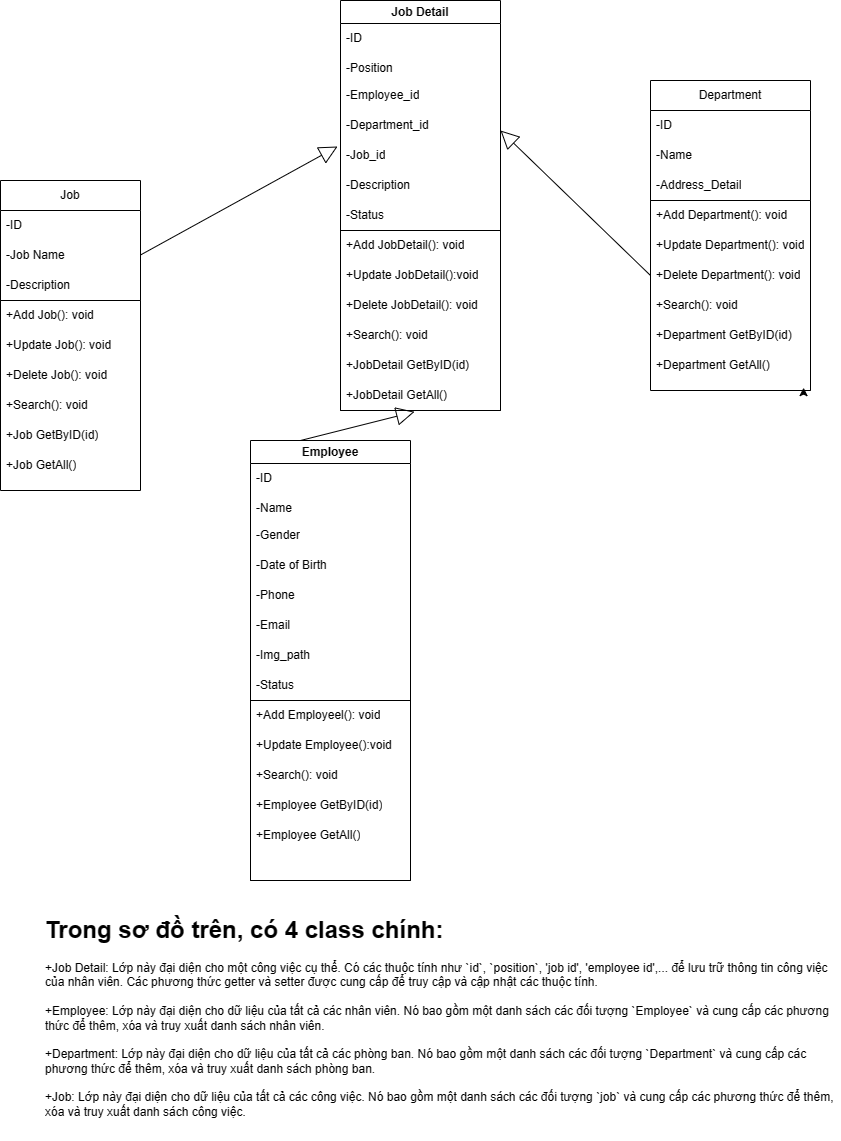

The diagram above was exported from draw.io. Its source (the exported page's mxGraphModel, read from the mxfile embedded in the PNG):
<mxGraphModel dx="1112" dy="447" grid="1" gridSize="10" guides="1" tooltips="1" connect="1" arrows="1" fold="1" page="1" pageScale="1" pageWidth="850" pageHeight="1100" math="0" shadow="0">
  <root>
    <mxCell id="0" />
    <mxCell id="1" parent="0" />
    <mxCell id="jP0oSCjLT-Ny_aQX8c4h-2" value="Job" style="swimlane;fontStyle=0;childLayout=stackLayout;horizontal=1;startSize=30;horizontalStack=0;resizeParent=1;resizeParentMax=0;resizeLast=0;collapsible=1;marginBottom=0;whiteSpace=wrap;html=1;" vertex="1" parent="1">
      <mxGeometry y="180" width="140" height="120" as="geometry">
        <mxRectangle x="510" y="130" width="60" height="30" as="alternateBounds" />
      </mxGeometry>
    </mxCell>
    <mxCell id="jP0oSCjLT-Ny_aQX8c4h-3" value="-ID" style="text;strokeColor=none;fillColor=none;align=left;verticalAlign=middle;spacingLeft=4;spacingRight=4;overflow=hidden;points=[[0,0.5],[1,0.5]];portConstraint=eastwest;rotatable=0;whiteSpace=wrap;html=1;" vertex="1" parent="jP0oSCjLT-Ny_aQX8c4h-2">
      <mxGeometry y="30" width="140" height="30" as="geometry" />
    </mxCell>
    <mxCell id="jP0oSCjLT-Ny_aQX8c4h-4" value="-Job Name" style="text;strokeColor=none;fillColor=none;align=left;verticalAlign=middle;spacingLeft=4;spacingRight=4;overflow=hidden;points=[[0,0.5],[1,0.5]];portConstraint=eastwest;rotatable=0;whiteSpace=wrap;html=1;" vertex="1" parent="jP0oSCjLT-Ny_aQX8c4h-2">
      <mxGeometry y="60" width="140" height="30" as="geometry" />
    </mxCell>
    <mxCell id="jP0oSCjLT-Ny_aQX8c4h-5" value="-Description" style="text;strokeColor=none;fillColor=none;align=left;verticalAlign=middle;spacingLeft=4;spacingRight=4;overflow=hidden;points=[[0,0.5],[1,0.5]];portConstraint=eastwest;rotatable=0;whiteSpace=wrap;html=1;" vertex="1" parent="jP0oSCjLT-Ny_aQX8c4h-2">
      <mxGeometry y="90" width="140" height="30" as="geometry" />
    </mxCell>
    <mxCell id="jP0oSCjLT-Ny_aQX8c4h-22" value="Job Detail" style="swimlane;whiteSpace=wrap;html=1;" vertex="1" parent="1">
      <mxGeometry x="340" width="160" height="410" as="geometry" />
    </mxCell>
    <mxCell id="jP0oSCjLT-Ny_aQX8c4h-23" value="-ID" style="text;strokeColor=none;fillColor=none;align=left;verticalAlign=middle;spacingLeft=4;spacingRight=4;overflow=hidden;points=[[0,0.5],[1,0.5]];portConstraint=eastwest;rotatable=0;whiteSpace=wrap;html=1;" vertex="1" parent="jP0oSCjLT-Ny_aQX8c4h-22">
      <mxGeometry y="23" width="140" height="30" as="geometry" />
    </mxCell>
    <mxCell id="jP0oSCjLT-Ny_aQX8c4h-27" value="-Job_id" style="text;strokeColor=none;fillColor=none;align=left;verticalAlign=middle;spacingLeft=4;spacingRight=4;overflow=hidden;points=[[0,0.5],[1,0.5]];portConstraint=eastwest;rotatable=0;whiteSpace=wrap;html=1;" vertex="1" parent="jP0oSCjLT-Ny_aQX8c4h-22">
      <mxGeometry y="140" width="140" height="30" as="geometry" />
    </mxCell>
    <mxCell id="jP0oSCjLT-Ny_aQX8c4h-26" value="-Department_id" style="text;strokeColor=none;fillColor=none;align=left;verticalAlign=middle;spacingLeft=4;spacingRight=4;overflow=hidden;points=[[0,0.5],[1,0.5]];portConstraint=eastwest;rotatable=0;whiteSpace=wrap;html=1;" vertex="1" parent="jP0oSCjLT-Ny_aQX8c4h-22">
      <mxGeometry y="110" width="140" height="30" as="geometry" />
    </mxCell>
    <mxCell id="jP0oSCjLT-Ny_aQX8c4h-25" value="-Employee_id" style="text;strokeColor=none;fillColor=none;align=left;verticalAlign=middle;spacingLeft=4;spacingRight=4;overflow=hidden;points=[[0,0.5],[1,0.5]];portConstraint=eastwest;rotatable=0;whiteSpace=wrap;html=1;" vertex="1" parent="jP0oSCjLT-Ny_aQX8c4h-22">
      <mxGeometry y="80" width="140" height="30" as="geometry" />
    </mxCell>
    <mxCell id="jP0oSCjLT-Ny_aQX8c4h-24" value="-Position" style="text;strokeColor=none;fillColor=none;align=left;verticalAlign=middle;spacingLeft=4;spacingRight=4;overflow=hidden;points=[[0,0.5],[1,0.5]];portConstraint=eastwest;rotatable=0;whiteSpace=wrap;html=1;" vertex="1" parent="jP0oSCjLT-Ny_aQX8c4h-22">
      <mxGeometry y="53" width="140" height="30" as="geometry" />
    </mxCell>
    <mxCell id="jP0oSCjLT-Ny_aQX8c4h-29" value="-Description" style="text;strokeColor=none;fillColor=none;align=left;verticalAlign=middle;spacingLeft=4;spacingRight=4;overflow=hidden;points=[[0,0.5],[1,0.5]];portConstraint=eastwest;rotatable=0;whiteSpace=wrap;html=1;" vertex="1" parent="jP0oSCjLT-Ny_aQX8c4h-22">
      <mxGeometry y="170" width="140" height="30" as="geometry" />
    </mxCell>
    <mxCell id="jP0oSCjLT-Ny_aQX8c4h-28" value="-Status" style="text;strokeColor=none;fillColor=none;align=left;verticalAlign=middle;spacingLeft=4;spacingRight=4;overflow=hidden;points=[[0,0.5],[1,0.5]];portConstraint=eastwest;rotatable=0;whiteSpace=wrap;html=1;" vertex="1" parent="jP0oSCjLT-Ny_aQX8c4h-22">
      <mxGeometry y="200" width="140" height="30" as="geometry" />
    </mxCell>
    <mxCell id="jP0oSCjLT-Ny_aQX8c4h-17" value="" style="swimlane;startSize=0;" vertex="1" parent="jP0oSCjLT-Ny_aQX8c4h-22">
      <mxGeometry y="230" width="160" height="180" as="geometry" />
    </mxCell>
    <mxCell id="jP0oSCjLT-Ny_aQX8c4h-18" value="+Add JobDetail(): void" style="text;strokeColor=none;fillColor=none;align=left;verticalAlign=middle;spacingLeft=4;spacingRight=4;overflow=hidden;points=[[0,0.5],[1,0.5]];portConstraint=eastwest;rotatable=0;whiteSpace=wrap;html=1;" vertex="1" parent="jP0oSCjLT-Ny_aQX8c4h-17">
      <mxGeometry width="140" height="30" as="geometry" />
    </mxCell>
    <mxCell id="jP0oSCjLT-Ny_aQX8c4h-19" value="+Update JobDetail():void" style="text;strokeColor=none;fillColor=none;align=left;verticalAlign=middle;spacingLeft=4;spacingRight=4;overflow=hidden;points=[[0,0.5],[1,0.5]];portConstraint=eastwest;rotatable=0;whiteSpace=wrap;html=1;" vertex="1" parent="jP0oSCjLT-Ny_aQX8c4h-17">
      <mxGeometry y="30" width="150" height="30" as="geometry" />
    </mxCell>
    <mxCell id="jP0oSCjLT-Ny_aQX8c4h-20" value="+Delete JobDetail(): void" style="text;strokeColor=none;fillColor=none;align=left;verticalAlign=middle;spacingLeft=4;spacingRight=4;overflow=hidden;points=[[0,0.5],[1,0.5]];portConstraint=eastwest;rotatable=0;whiteSpace=wrap;html=1;" vertex="1" parent="jP0oSCjLT-Ny_aQX8c4h-17">
      <mxGeometry y="60" width="150" height="30" as="geometry" />
    </mxCell>
    <mxCell id="jP0oSCjLT-Ny_aQX8c4h-21" value="+Search(): void" style="text;strokeColor=none;fillColor=none;align=left;verticalAlign=middle;spacingLeft=4;spacingRight=4;overflow=hidden;points=[[0,0.5],[1,0.5]];portConstraint=eastwest;rotatable=0;whiteSpace=wrap;html=1;" vertex="1" parent="jP0oSCjLT-Ny_aQX8c4h-17">
      <mxGeometry y="90" width="140" height="30" as="geometry" />
    </mxCell>
    <mxCell id="jP0oSCjLT-Ny_aQX8c4h-111" value="+JobDetail GetByID(id)" style="text;strokeColor=none;fillColor=none;align=left;verticalAlign=middle;spacingLeft=4;spacingRight=4;overflow=hidden;points=[[0,0.5],[1,0.5]];portConstraint=eastwest;rotatable=0;whiteSpace=wrap;html=1;" vertex="1" parent="jP0oSCjLT-Ny_aQX8c4h-17">
      <mxGeometry y="120" width="160" height="30" as="geometry" />
    </mxCell>
    <mxCell id="jP0oSCjLT-Ny_aQX8c4h-112" value="+JobDetail GetAll()" style="text;strokeColor=none;fillColor=none;align=left;verticalAlign=middle;spacingLeft=4;spacingRight=4;overflow=hidden;points=[[0,0.5],[1,0.5]];portConstraint=eastwest;rotatable=0;whiteSpace=wrap;html=1;" vertex="1" parent="jP0oSCjLT-Ny_aQX8c4h-17">
      <mxGeometry y="150" width="140" height="30" as="geometry" />
    </mxCell>
    <mxCell id="jP0oSCjLT-Ny_aQX8c4h-6" value="" style="swimlane;startSize=0;" vertex="1" parent="1">
      <mxGeometry y="300" width="140" height="190" as="geometry" />
    </mxCell>
    <mxCell id="jP0oSCjLT-Ny_aQX8c4h-9" value="+Add Job(): void" style="text;strokeColor=none;fillColor=none;align=left;verticalAlign=middle;spacingLeft=4;spacingRight=4;overflow=hidden;points=[[0,0.5],[1,0.5]];portConstraint=eastwest;rotatable=0;whiteSpace=wrap;html=1;" vertex="1" parent="jP0oSCjLT-Ny_aQX8c4h-6">
      <mxGeometry width="140" height="30" as="geometry" />
    </mxCell>
    <mxCell id="jP0oSCjLT-Ny_aQX8c4h-10" value="+Update Job(): void" style="text;strokeColor=none;fillColor=none;align=left;verticalAlign=middle;spacingLeft=4;spacingRight=4;overflow=hidden;points=[[0,0.5],[1,0.5]];portConstraint=eastwest;rotatable=0;whiteSpace=wrap;html=1;" vertex="1" parent="jP0oSCjLT-Ny_aQX8c4h-6">
      <mxGeometry y="30" width="140" height="30" as="geometry" />
    </mxCell>
    <mxCell id="jP0oSCjLT-Ny_aQX8c4h-11" value="+Delete Job(): void" style="text;strokeColor=none;fillColor=none;align=left;verticalAlign=middle;spacingLeft=4;spacingRight=4;overflow=hidden;points=[[0,0.5],[1,0.5]];portConstraint=eastwest;rotatable=0;whiteSpace=wrap;html=1;" vertex="1" parent="jP0oSCjLT-Ny_aQX8c4h-6">
      <mxGeometry y="60" width="140" height="30" as="geometry" />
    </mxCell>
    <mxCell id="jP0oSCjLT-Ny_aQX8c4h-12" value="+Search(): void" style="text;strokeColor=none;fillColor=none;align=left;verticalAlign=middle;spacingLeft=4;spacingRight=4;overflow=hidden;points=[[0,0.5],[1,0.5]];portConstraint=eastwest;rotatable=0;whiteSpace=wrap;html=1;" vertex="1" parent="jP0oSCjLT-Ny_aQX8c4h-6">
      <mxGeometry y="90" width="140" height="30" as="geometry" />
    </mxCell>
    <mxCell id="jP0oSCjLT-Ny_aQX8c4h-109" value="+Job GetByID(id)" style="text;strokeColor=none;fillColor=none;align=left;verticalAlign=middle;spacingLeft=4;spacingRight=4;overflow=hidden;points=[[0,0.5],[1,0.5]];portConstraint=eastwest;rotatable=0;whiteSpace=wrap;html=1;" vertex="1" parent="jP0oSCjLT-Ny_aQX8c4h-6">
      <mxGeometry y="120" width="160" height="30" as="geometry" />
    </mxCell>
    <mxCell id="jP0oSCjLT-Ny_aQX8c4h-110" value="+Job GetAll()" style="text;strokeColor=none;fillColor=none;align=left;verticalAlign=middle;spacingLeft=4;spacingRight=4;overflow=hidden;points=[[0,0.5],[1,0.5]];portConstraint=eastwest;rotatable=0;whiteSpace=wrap;html=1;" vertex="1" parent="jP0oSCjLT-Ny_aQX8c4h-6">
      <mxGeometry y="150" width="140" height="30" as="geometry" />
    </mxCell>
    <mxCell id="jP0oSCjLT-Ny_aQX8c4h-59" value="Department" style="swimlane;fontStyle=0;childLayout=stackLayout;horizontal=1;startSize=30;horizontalStack=0;resizeParent=1;resizeParentMax=0;resizeLast=0;collapsible=1;marginBottom=0;whiteSpace=wrap;html=1;" vertex="1" parent="1">
      <mxGeometry x="650" y="80" width="160" height="120" as="geometry">
        <mxRectangle x="510" y="130" width="60" height="30" as="alternateBounds" />
      </mxGeometry>
    </mxCell>
    <mxCell id="jP0oSCjLT-Ny_aQX8c4h-60" value="-ID" style="text;strokeColor=none;fillColor=none;align=left;verticalAlign=middle;spacingLeft=4;spacingRight=4;overflow=hidden;points=[[0,0.5],[1,0.5]];portConstraint=eastwest;rotatable=0;whiteSpace=wrap;html=1;" vertex="1" parent="jP0oSCjLT-Ny_aQX8c4h-59">
      <mxGeometry y="30" width="160" height="30" as="geometry" />
    </mxCell>
    <mxCell id="jP0oSCjLT-Ny_aQX8c4h-61" value="-Name" style="text;strokeColor=none;fillColor=none;align=left;verticalAlign=middle;spacingLeft=4;spacingRight=4;overflow=hidden;points=[[0,0.5],[1,0.5]];portConstraint=eastwest;rotatable=0;whiteSpace=wrap;html=1;" vertex="1" parent="jP0oSCjLT-Ny_aQX8c4h-59">
      <mxGeometry y="60" width="160" height="30" as="geometry" />
    </mxCell>
    <mxCell id="jP0oSCjLT-Ny_aQX8c4h-62" value="-Address_Detail" style="text;strokeColor=none;fillColor=none;align=left;verticalAlign=middle;spacingLeft=4;spacingRight=4;overflow=hidden;points=[[0,0.5],[1,0.5]];portConstraint=eastwest;rotatable=0;whiteSpace=wrap;html=1;" vertex="1" parent="jP0oSCjLT-Ny_aQX8c4h-59">
      <mxGeometry y="90" width="160" height="30" as="geometry" />
    </mxCell>
    <mxCell id="jP0oSCjLT-Ny_aQX8c4h-63" value="" style="swimlane;startSize=0;" vertex="1" parent="1">
      <mxGeometry x="650" y="200" width="160" height="190" as="geometry" />
    </mxCell>
    <mxCell id="jP0oSCjLT-Ny_aQX8c4h-64" value="+Add Department(): void" style="text;strokeColor=none;fillColor=none;align=left;verticalAlign=middle;spacingLeft=4;spacingRight=4;overflow=hidden;points=[[0,0.5],[1,0.5]];portConstraint=eastwest;rotatable=0;whiteSpace=wrap;html=1;" vertex="1" parent="jP0oSCjLT-Ny_aQX8c4h-63">
      <mxGeometry width="150" height="30" as="geometry" />
    </mxCell>
    <mxCell id="jP0oSCjLT-Ny_aQX8c4h-65" value="+Update Department(): void" style="text;strokeColor=none;fillColor=none;align=left;verticalAlign=middle;spacingLeft=4;spacingRight=4;overflow=hidden;points=[[0,0.5],[1,0.5]];portConstraint=eastwest;rotatable=0;whiteSpace=wrap;html=1;" vertex="1" parent="jP0oSCjLT-Ny_aQX8c4h-63">
      <mxGeometry y="30" width="160" height="30" as="geometry" />
    </mxCell>
    <mxCell id="jP0oSCjLT-Ny_aQX8c4h-66" value="+Delete Department(): void" style="text;strokeColor=none;fillColor=none;align=left;verticalAlign=middle;spacingLeft=4;spacingRight=4;overflow=hidden;points=[[0,0.5],[1,0.5]];portConstraint=eastwest;rotatable=0;whiteSpace=wrap;html=1;" vertex="1" parent="jP0oSCjLT-Ny_aQX8c4h-63">
      <mxGeometry y="60" width="160" height="30" as="geometry" />
    </mxCell>
    <mxCell id="jP0oSCjLT-Ny_aQX8c4h-67" value="+Search(): void" style="text;strokeColor=none;fillColor=none;align=left;verticalAlign=middle;spacingLeft=4;spacingRight=4;overflow=hidden;points=[[0,0.5],[1,0.5]];portConstraint=eastwest;rotatable=0;whiteSpace=wrap;html=1;" vertex="1" parent="jP0oSCjLT-Ny_aQX8c4h-63">
      <mxGeometry y="90" width="140" height="30" as="geometry" />
    </mxCell>
    <mxCell id="jP0oSCjLT-Ny_aQX8c4h-106" value="+Department GetByID(id)" style="text;strokeColor=none;fillColor=none;align=left;verticalAlign=middle;spacingLeft=4;spacingRight=4;overflow=hidden;points=[[0,0.5],[1,0.5]];portConstraint=eastwest;rotatable=0;whiteSpace=wrap;html=1;" vertex="1" parent="jP0oSCjLT-Ny_aQX8c4h-63">
      <mxGeometry y="120" width="160" height="30" as="geometry" />
    </mxCell>
    <mxCell id="jP0oSCjLT-Ny_aQX8c4h-107" value="+Department GetAll()" style="text;strokeColor=none;fillColor=none;align=left;verticalAlign=middle;spacingLeft=4;spacingRight=4;overflow=hidden;points=[[0,0.5],[1,0.5]];portConstraint=eastwest;rotatable=0;whiteSpace=wrap;html=1;" vertex="1" parent="jP0oSCjLT-Ny_aQX8c4h-63">
      <mxGeometry y="150" width="140" height="30" as="geometry" />
    </mxCell>
    <mxCell id="jP0oSCjLT-Ny_aQX8c4h-68" style="edgeStyle=orthogonalEdgeStyle;rounded=0;orthogonalLoop=1;jettySize=auto;html=1;exitX=1;exitY=1;exitDx=0;exitDy=0;entryX=0.957;entryY=0.985;entryDx=0;entryDy=0;entryPerimeter=0;" edge="1" parent="1" source="jP0oSCjLT-Ny_aQX8c4h-63" target="jP0oSCjLT-Ny_aQX8c4h-63">
      <mxGeometry relative="1" as="geometry" />
    </mxCell>
    <mxCell id="jP0oSCjLT-Ny_aQX8c4h-69" value="" style="endArrow=block;endSize=16;endFill=0;html=1;rounded=0;entryX=-0.021;entryY=0.2;entryDx=0;entryDy=0;entryPerimeter=0;" edge="1" parent="1" target="jP0oSCjLT-Ny_aQX8c4h-27">
      <mxGeometry width="160" relative="1" as="geometry">
        <mxPoint x="140" y="254.5" as="sourcePoint" />
        <mxPoint x="300" y="254.5" as="targetPoint" />
      </mxGeometry>
    </mxCell>
    <mxCell id="jP0oSCjLT-Ny_aQX8c4h-88" value="Employee" style="swimlane;whiteSpace=wrap;html=1;" vertex="1" parent="1">
      <mxGeometry x="250" y="440" width="160" height="440" as="geometry" />
    </mxCell>
    <mxCell id="jP0oSCjLT-Ny_aQX8c4h-89" value="-ID" style="text;strokeColor=none;fillColor=none;align=left;verticalAlign=middle;spacingLeft=4;spacingRight=4;overflow=hidden;points=[[0,0.5],[1,0.5]];portConstraint=eastwest;rotatable=0;whiteSpace=wrap;html=1;" vertex="1" parent="jP0oSCjLT-Ny_aQX8c4h-88">
      <mxGeometry y="23" width="140" height="30" as="geometry" />
    </mxCell>
    <mxCell id="jP0oSCjLT-Ny_aQX8c4h-90" value="-Phone" style="text;strokeColor=none;fillColor=none;align=left;verticalAlign=middle;spacingLeft=4;spacingRight=4;overflow=hidden;points=[[0,0.5],[1,0.5]];portConstraint=eastwest;rotatable=0;whiteSpace=wrap;html=1;" vertex="1" parent="jP0oSCjLT-Ny_aQX8c4h-88">
      <mxGeometry y="140" width="140" height="30" as="geometry" />
    </mxCell>
    <mxCell id="jP0oSCjLT-Ny_aQX8c4h-91" value="-Date of Birth&amp;nbsp;" style="text;strokeColor=none;fillColor=none;align=left;verticalAlign=middle;spacingLeft=4;spacingRight=4;overflow=hidden;points=[[0,0.5],[1,0.5]];portConstraint=eastwest;rotatable=0;whiteSpace=wrap;html=1;" vertex="1" parent="jP0oSCjLT-Ny_aQX8c4h-88">
      <mxGeometry y="110" width="140" height="30" as="geometry" />
    </mxCell>
    <mxCell id="jP0oSCjLT-Ny_aQX8c4h-92" value="-Gender" style="text;strokeColor=none;fillColor=none;align=left;verticalAlign=middle;spacingLeft=4;spacingRight=4;overflow=hidden;points=[[0,0.5],[1,0.5]];portConstraint=eastwest;rotatable=0;whiteSpace=wrap;html=1;" vertex="1" parent="jP0oSCjLT-Ny_aQX8c4h-88">
      <mxGeometry y="80" width="140" height="30" as="geometry" />
    </mxCell>
    <mxCell id="jP0oSCjLT-Ny_aQX8c4h-93" value="-Name" style="text;strokeColor=none;fillColor=none;align=left;verticalAlign=middle;spacingLeft=4;spacingRight=4;overflow=hidden;points=[[0,0.5],[1,0.5]];portConstraint=eastwest;rotatable=0;whiteSpace=wrap;html=1;" vertex="1" parent="jP0oSCjLT-Ny_aQX8c4h-88">
      <mxGeometry y="53" width="140" height="30" as="geometry" />
    </mxCell>
    <mxCell id="jP0oSCjLT-Ny_aQX8c4h-94" value="-Email" style="text;strokeColor=none;fillColor=none;align=left;verticalAlign=middle;spacingLeft=4;spacingRight=4;overflow=hidden;points=[[0,0.5],[1,0.5]];portConstraint=eastwest;rotatable=0;whiteSpace=wrap;html=1;" vertex="1" parent="jP0oSCjLT-Ny_aQX8c4h-88">
      <mxGeometry y="170" width="140" height="30" as="geometry" />
    </mxCell>
    <mxCell id="jP0oSCjLT-Ny_aQX8c4h-95" value="-Status" style="text;strokeColor=none;fillColor=none;align=left;verticalAlign=middle;spacingLeft=4;spacingRight=4;overflow=hidden;points=[[0,0.5],[1,0.5]];portConstraint=eastwest;rotatable=0;whiteSpace=wrap;html=1;" vertex="1" parent="jP0oSCjLT-Ny_aQX8c4h-88">
      <mxGeometry y="230" width="140" height="30" as="geometry" />
    </mxCell>
    <mxCell id="jP0oSCjLT-Ny_aQX8c4h-101" value="-Img_path" style="text;strokeColor=none;fillColor=none;align=left;verticalAlign=middle;spacingLeft=4;spacingRight=4;overflow=hidden;points=[[0,0.5],[1,0.5]];portConstraint=eastwest;rotatable=0;whiteSpace=wrap;html=1;" vertex="1" parent="jP0oSCjLT-Ny_aQX8c4h-88">
      <mxGeometry y="200" width="140" height="30" as="geometry" />
    </mxCell>
    <mxCell id="jP0oSCjLT-Ny_aQX8c4h-96" value="" style="swimlane;startSize=0;" vertex="1" parent="jP0oSCjLT-Ny_aQX8c4h-88">
      <mxGeometry y="260" width="160" height="180" as="geometry" />
    </mxCell>
    <mxCell id="jP0oSCjLT-Ny_aQX8c4h-98" value="+Update Employee():void" style="text;strokeColor=none;fillColor=none;align=left;verticalAlign=middle;spacingLeft=4;spacingRight=4;overflow=hidden;points=[[0,0.5],[1,0.5]];portConstraint=eastwest;rotatable=0;whiteSpace=wrap;html=1;" vertex="1" parent="jP0oSCjLT-Ny_aQX8c4h-96">
      <mxGeometry y="30" width="160" height="30" as="geometry" />
    </mxCell>
    <mxCell id="jP0oSCjLT-Ny_aQX8c4h-100" value="+Search(): void" style="text;strokeColor=none;fillColor=none;align=left;verticalAlign=middle;spacingLeft=4;spacingRight=4;overflow=hidden;points=[[0,0.5],[1,0.5]];portConstraint=eastwest;rotatable=0;whiteSpace=wrap;html=1;" vertex="1" parent="jP0oSCjLT-Ny_aQX8c4h-96">
      <mxGeometry y="60" width="140" height="30" as="geometry" />
    </mxCell>
    <mxCell id="jP0oSCjLT-Ny_aQX8c4h-97" value="+Add Employeel(): void" style="text;strokeColor=none;fillColor=none;align=left;verticalAlign=middle;spacingLeft=4;spacingRight=4;overflow=hidden;points=[[0,0.5],[1,0.5]];portConstraint=eastwest;rotatable=0;whiteSpace=wrap;html=1;" vertex="1" parent="jP0oSCjLT-Ny_aQX8c4h-96">
      <mxGeometry width="140" height="30" as="geometry" />
    </mxCell>
    <mxCell id="jP0oSCjLT-Ny_aQX8c4h-102" value="+Employee GetByID(id)" style="text;strokeColor=none;fillColor=none;align=left;verticalAlign=middle;spacingLeft=4;spacingRight=4;overflow=hidden;points=[[0,0.5],[1,0.5]];portConstraint=eastwest;rotatable=0;whiteSpace=wrap;html=1;" vertex="1" parent="jP0oSCjLT-Ny_aQX8c4h-96">
      <mxGeometry y="90" width="140" height="30" as="geometry" />
    </mxCell>
    <mxCell id="jP0oSCjLT-Ny_aQX8c4h-104" value="+Employee GetAll()" style="text;strokeColor=none;fillColor=none;align=left;verticalAlign=middle;spacingLeft=4;spacingRight=4;overflow=hidden;points=[[0,0.5],[1,0.5]];portConstraint=eastwest;rotatable=0;whiteSpace=wrap;html=1;" vertex="1" parent="jP0oSCjLT-Ny_aQX8c4h-96">
      <mxGeometry y="120" width="140" height="30" as="geometry" />
    </mxCell>
    <mxCell id="jP0oSCjLT-Ny_aQX8c4h-105" value="" style="endArrow=block;endSize=16;endFill=0;html=1;rounded=0;entryX=0.463;entryY=1.007;entryDx=0;entryDy=0;entryPerimeter=0;" edge="1" parent="1" target="jP0oSCjLT-Ny_aQX8c4h-17">
      <mxGeometry width="160" relative="1" as="geometry">
        <mxPoint x="300" y="440" as="sourcePoint" />
        <mxPoint x="410" y="380" as="targetPoint" />
      </mxGeometry>
    </mxCell>
    <mxCell id="jP0oSCjLT-Ny_aQX8c4h-108" value="" style="endArrow=block;endSize=16;endFill=0;html=1;rounded=0;exitX=0;exitY=0.5;exitDx=0;exitDy=0;" edge="1" parent="1" source="jP0oSCjLT-Ny_aQX8c4h-66">
      <mxGeometry width="160" relative="1" as="geometry">
        <mxPoint x="510" y="259" as="sourcePoint" />
        <mxPoint x="500" y="130" as="targetPoint" />
      </mxGeometry>
    </mxCell>
    <mxCell id="jP0oSCjLT-Ny_aQX8c4h-113" value="&lt;h1&gt;Trong sơ đồ trên, có 4 class chính:&lt;/h1&gt;&lt;div&gt;+Job Detail:&amp;nbsp;Lớp này đại diện cho một công việc cụ thể. Có các thuộc tính như `id`, `position`, 'job id', 'employee id',... để lưu trữ thông tin công việc của nhân viên. Các phương thức getter và setter được cung cấp để truy cập và cập nhật các thuộc tính.&amp;nbsp;&lt;/div&gt;&lt;div&gt;&lt;br&gt;&lt;/div&gt;&lt;div&gt;+Employee:&amp;nbsp;Lớp này đại diện cho dữ liệu của tất cả các nhân viên. Nó bao gồm một danh sách các đối tượng `Employee` và cung cấp các phương thức để thêm, xóa và truy xuất danh sách nhân viên.&amp;nbsp;&lt;/div&gt;&lt;div&gt;&lt;br&gt;&lt;/div&gt;&lt;div&gt;+Department:&amp;nbsp;Lớp này đại diện cho dữ liệu của tất cả các phòng ban. Nó bao gồm một danh sách các đối tượng `Department` và cung cấp các phương thức để thêm, xóa và truy xuất danh sách phòng ban.&lt;/div&gt;&lt;div&gt;&lt;br&gt;&lt;/div&gt;&lt;div&gt;+Job:&amp;nbsp;Lớp này đại diện cho dữ liệu của tất cả các công việc. Nó bao gồm một danh sách các đối tượng `job` và cung cấp các phương thức để thêm, xóa và truy xuất danh sách công việc.&lt;/div&gt;&lt;div style=&quot;border-color: var(--border-color);&quot;&gt;&lt;br style=&quot;border-color: var(--border-color);&quot;&gt;&lt;/div&gt;" style="text;html=1;strokeColor=none;fillColor=none;spacing=5;spacingTop=-20;whiteSpace=wrap;overflow=hidden;rounded=0;" vertex="1" parent="1">
      <mxGeometry x="40" y="910" width="800" height="230" as="geometry" />
    </mxCell>
  </root>
</mxGraphModel>